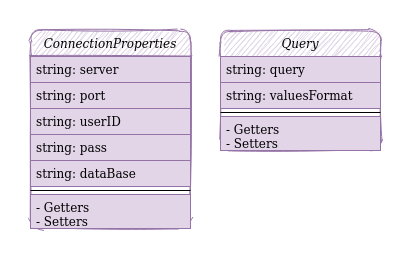

The diagram above was exported from draw.io. Its source (the exported page's mxGraphModel, read from the mxfile embedded in the PNG):
<mxGraphModel dx="862" dy="449" grid="1" gridSize="10" guides="1" tooltips="1" connect="1" arrows="1" fold="1" page="1" pageScale="1" pageWidth="827" pageHeight="1169" math="0" shadow="0">
  <root>
    <mxCell id="WIyWlLk6GJQsqaUBKTNV-0" />
    <mxCell id="WIyWlLk6GJQsqaUBKTNV-1" parent="WIyWlLk6GJQsqaUBKTNV-0" />
    <mxCell id="zkfFHV4jXpPFQw0GAbJ--0" value="ConnectionProperties" style="swimlane;fontStyle=2;align=center;verticalAlign=top;childLayout=stackLayout;horizontal=1;startSize=26;horizontalStack=0;resizeParent=1;resizeLast=0;collapsible=1;marginBottom=0;rounded=1;shadow=0;strokeWidth=1;strokeColor=#9673a6;fillColor=#e1d5e7;sketch=1;" parent="WIyWlLk6GJQsqaUBKTNV-1" vertex="1">
      <mxGeometry x="120" y="180" width="160" height="198" as="geometry">
        <mxRectangle x="230" y="140" width="160" height="26" as="alternateBounds" />
      </mxGeometry>
    </mxCell>
    <mxCell id="zkfFHV4jXpPFQw0GAbJ--1" value="string: server" style="text;align=left;verticalAlign=top;spacingLeft=4;spacingRight=4;overflow=hidden;rotatable=0;points=[[0,0.5],[1,0.5]];portConstraint=eastwest;fillColor=#e1d5e7;strokeColor=#9673a6;" parent="zkfFHV4jXpPFQw0GAbJ--0" vertex="1">
      <mxGeometry y="26" width="160" height="26" as="geometry" />
    </mxCell>
    <mxCell id="dyaa-jZnIiwXwwgJK0A4-12" value="string: port" style="text;align=left;verticalAlign=top;spacingLeft=4;spacingRight=4;overflow=hidden;rotatable=0;points=[[0,0.5],[1,0.5]];portConstraint=eastwest;fillColor=#e1d5e7;strokeColor=#9673a6;" vertex="1" parent="zkfFHV4jXpPFQw0GAbJ--0">
      <mxGeometry y="52" width="160" height="26" as="geometry" />
    </mxCell>
    <mxCell id="dyaa-jZnIiwXwwgJK0A4-13" value="string: userID" style="text;align=left;verticalAlign=top;spacingLeft=4;spacingRight=4;overflow=hidden;rotatable=0;points=[[0,0.5],[1,0.5]];portConstraint=eastwest;fillColor=#e1d5e7;strokeColor=#9673a6;" vertex="1" parent="zkfFHV4jXpPFQw0GAbJ--0">
      <mxGeometry y="78" width="160" height="26" as="geometry" />
    </mxCell>
    <mxCell id="dyaa-jZnIiwXwwgJK0A4-14" value="string: pass" style="text;align=left;verticalAlign=top;spacingLeft=4;spacingRight=4;overflow=hidden;rotatable=0;points=[[0,0.5],[1,0.5]];portConstraint=eastwest;fillColor=#e1d5e7;strokeColor=#9673a6;" vertex="1" parent="zkfFHV4jXpPFQw0GAbJ--0">
      <mxGeometry y="104" width="160" height="26" as="geometry" />
    </mxCell>
    <mxCell id="dyaa-jZnIiwXwwgJK0A4-15" value="string: dataBase" style="text;align=left;verticalAlign=top;spacingLeft=4;spacingRight=4;overflow=hidden;rotatable=0;points=[[0,0.5],[1,0.5]];portConstraint=eastwest;fillColor=#e1d5e7;strokeColor=#9673a6;" vertex="1" parent="zkfFHV4jXpPFQw0GAbJ--0">
      <mxGeometry y="130" width="160" height="26" as="geometry" />
    </mxCell>
    <mxCell id="zkfFHV4jXpPFQw0GAbJ--4" value="" style="line;html=1;strokeWidth=1;align=left;verticalAlign=middle;spacingTop=-1;spacingLeft=3;spacingRight=3;rotatable=0;labelPosition=right;points=[];portConstraint=eastwest;" parent="zkfFHV4jXpPFQw0GAbJ--0" vertex="1">
      <mxGeometry y="156" width="160" height="8" as="geometry" />
    </mxCell>
    <mxCell id="zkfFHV4jXpPFQw0GAbJ--5" value="- Getters&#10;- Setters&#10;" style="text;align=left;verticalAlign=top;spacingLeft=4;spacingRight=4;overflow=hidden;rotatable=0;points=[[0,0.5],[1,0.5]];portConstraint=eastwest;fillColor=#e1d5e7;strokeColor=#9673a6;" parent="zkfFHV4jXpPFQw0GAbJ--0" vertex="1">
      <mxGeometry y="164" width="160" height="34" as="geometry" />
    </mxCell>
    <mxCell id="dyaa-jZnIiwXwwgJK0A4-16" value="Query" style="swimlane;fontStyle=2;align=center;verticalAlign=top;childLayout=stackLayout;horizontal=1;startSize=26;horizontalStack=0;resizeParent=1;resizeLast=0;collapsible=1;marginBottom=0;rounded=1;shadow=0;strokeWidth=1;strokeColor=#9673a6;fillColor=#e1d5e7;sketch=1;" vertex="1" parent="WIyWlLk6GJQsqaUBKTNV-1">
      <mxGeometry x="310" y="180" width="160" height="120" as="geometry">
        <mxRectangle x="230" y="140" width="160" height="26" as="alternateBounds" />
      </mxGeometry>
    </mxCell>
    <mxCell id="dyaa-jZnIiwXwwgJK0A4-17" value="string: query" style="text;align=left;verticalAlign=top;spacingLeft=4;spacingRight=4;overflow=hidden;rotatable=0;points=[[0,0.5],[1,0.5]];portConstraint=eastwest;fillColor=#e1d5e7;strokeColor=#9673a6;" vertex="1" parent="dyaa-jZnIiwXwwgJK0A4-16">
      <mxGeometry y="26" width="160" height="26" as="geometry" />
    </mxCell>
    <mxCell id="dyaa-jZnIiwXwwgJK0A4-18" value="string: valuesFormat" style="text;align=left;verticalAlign=top;spacingLeft=4;spacingRight=4;overflow=hidden;rotatable=0;points=[[0,0.5],[1,0.5]];portConstraint=eastwest;fillColor=#e1d5e7;strokeColor=#9673a6;" vertex="1" parent="dyaa-jZnIiwXwwgJK0A4-16">
      <mxGeometry y="52" width="160" height="26" as="geometry" />
    </mxCell>
    <mxCell id="dyaa-jZnIiwXwwgJK0A4-22" value="" style="line;html=1;strokeWidth=1;align=left;verticalAlign=middle;spacingTop=-1;spacingLeft=3;spacingRight=3;rotatable=0;labelPosition=right;points=[];portConstraint=eastwest;" vertex="1" parent="dyaa-jZnIiwXwwgJK0A4-16">
      <mxGeometry y="78" width="160" height="8" as="geometry" />
    </mxCell>
    <mxCell id="dyaa-jZnIiwXwwgJK0A4-23" value="- Getters&#10;- Setters&#10;" style="text;align=left;verticalAlign=top;spacingLeft=4;spacingRight=4;overflow=hidden;rotatable=0;points=[[0,0.5],[1,0.5]];portConstraint=eastwest;fillColor=#e1d5e7;strokeColor=#9673a6;" vertex="1" parent="dyaa-jZnIiwXwwgJK0A4-16">
      <mxGeometry y="86" width="160" height="34" as="geometry" />
    </mxCell>
  </root>
</mxGraphModel>